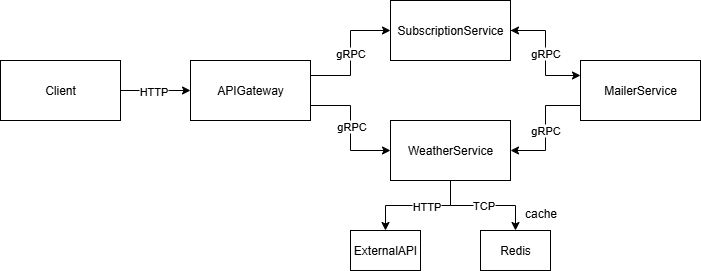

The diagram above was exported from draw.io. Its source (the exported page's mxGraphModel, read from the mxfile embedded in the PNG):
<mxGraphModel dx="942" dy="424" grid="1" gridSize="10" guides="1" tooltips="1" connect="1" arrows="1" fold="1" page="1" pageScale="1" pageWidth="827" pageHeight="1169" math="0" shadow="0">
  <root>
    <mxCell id="0" />
    <mxCell id="1" parent="0" />
    <mxCell id="4RH-9U8T-i771oCZ8Rl_-3" style="edgeStyle=orthogonalEdgeStyle;rounded=0;orthogonalLoop=1;jettySize=auto;html=1;exitX=1;exitY=0.5;exitDx=0;exitDy=0;entryX=0;entryY=0.5;entryDx=0;entryDy=0;" parent="1" source="4RH-9U8T-i771oCZ8Rl_-1" target="4RH-9U8T-i771oCZ8Rl_-2" edge="1">
      <mxGeometry relative="1" as="geometry" />
    </mxCell>
    <mxCell id="4RH-9U8T-i771oCZ8Rl_-4" value="HTTP" style="edgeLabel;html=1;align=center;verticalAlign=middle;resizable=0;points=[];" parent="4RH-9U8T-i771oCZ8Rl_-3" vertex="1" connectable="0">
      <mxGeometry x="-0.0738" relative="1" as="geometry">
        <mxPoint as="offset" />
      </mxGeometry>
    </mxCell>
    <mxCell id="4RH-9U8T-i771oCZ8Rl_-1" value="Client" style="rounded=0;whiteSpace=wrap;html=1;" parent="1" vertex="1">
      <mxGeometry x="120" y="140" width="120" height="60" as="geometry" />
    </mxCell>
    <mxCell id="4RH-9U8T-i771oCZ8Rl_-7" style="edgeStyle=orthogonalEdgeStyle;rounded=0;orthogonalLoop=1;jettySize=auto;html=1;exitX=1;exitY=0.75;exitDx=0;exitDy=0;entryX=0;entryY=0.5;entryDx=0;entryDy=0;" parent="1" source="4RH-9U8T-i771oCZ8Rl_-2" target="4RH-9U8T-i771oCZ8Rl_-6" edge="1">
      <mxGeometry relative="1" as="geometry" />
    </mxCell>
    <mxCell id="4RH-9U8T-i771oCZ8Rl_-10" value="gRPC" style="edgeLabel;html=1;align=center;verticalAlign=middle;resizable=0;points=[];" parent="4RH-9U8T-i771oCZ8Rl_-7" vertex="1" connectable="0">
      <mxGeometry x="-0.0451" relative="1" as="geometry">
        <mxPoint as="offset" />
      </mxGeometry>
    </mxCell>
    <mxCell id="4RH-9U8T-i771oCZ8Rl_-8" style="edgeStyle=orthogonalEdgeStyle;rounded=0;orthogonalLoop=1;jettySize=auto;html=1;exitX=1;exitY=0.25;exitDx=0;exitDy=0;entryX=0;entryY=0.5;entryDx=0;entryDy=0;" parent="1" source="4RH-9U8T-i771oCZ8Rl_-2" target="4RH-9U8T-i771oCZ8Rl_-5" edge="1">
      <mxGeometry relative="1" as="geometry" />
    </mxCell>
    <mxCell id="4RH-9U8T-i771oCZ8Rl_-9" value="gRPC" style="edgeLabel;html=1;align=center;verticalAlign=middle;resizable=0;points=[];" parent="4RH-9U8T-i771oCZ8Rl_-8" vertex="1" connectable="0">
      <mxGeometry x="0.0131" y="1" relative="1" as="geometry">
        <mxPoint as="offset" />
      </mxGeometry>
    </mxCell>
    <mxCell id="4RH-9U8T-i771oCZ8Rl_-2" value="APIGateway" style="rounded=0;whiteSpace=wrap;html=1;" parent="1" vertex="1">
      <mxGeometry x="310" y="140" width="120" height="60" as="geometry" />
    </mxCell>
    <mxCell id="4RH-9U8T-i771oCZ8Rl_-14" style="edgeStyle=orthogonalEdgeStyle;rounded=0;orthogonalLoop=1;jettySize=auto;html=1;entryX=0;entryY=0.25;entryDx=0;entryDy=0;exitX=1;exitY=0.5;exitDx=0;exitDy=0;" parent="1" source="4RH-9U8T-i771oCZ8Rl_-5" target="4RH-9U8T-i771oCZ8Rl_-13" edge="1">
      <mxGeometry relative="1" as="geometry">
        <mxPoint x="680" y="80" as="sourcePoint" />
      </mxGeometry>
    </mxCell>
    <mxCell id="4RH-9U8T-i771oCZ8Rl_-17" value="gRPC" style="edgeLabel;html=1;align=center;verticalAlign=middle;resizable=0;points=[];" parent="4RH-9U8T-i771oCZ8Rl_-14" vertex="1" connectable="0">
      <mxGeometry x="-0.0143" y="-1" relative="1" as="geometry">
        <mxPoint as="offset" />
      </mxGeometry>
    </mxCell>
    <mxCell id="4RH-9U8T-i771oCZ8Rl_-5" value="SubscriptionService" style="rounded=0;whiteSpace=wrap;html=1;" parent="1" vertex="1">
      <mxGeometry x="510" y="80" width="120" height="60" as="geometry" />
    </mxCell>
    <mxCell id="4RH-9U8T-i771oCZ8Rl_-15" style="edgeStyle=orthogonalEdgeStyle;rounded=0;orthogonalLoop=1;jettySize=auto;html=1;exitX=0;exitY=0.75;exitDx=0;exitDy=0;entryX=1;entryY=0.5;entryDx=0;entryDy=0;" parent="1" source="4RH-9U8T-i771oCZ8Rl_-13" target="4RH-9U8T-i771oCZ8Rl_-6" edge="1">
      <mxGeometry relative="1" as="geometry">
        <mxPoint x="630" y="170" as="targetPoint" />
      </mxGeometry>
    </mxCell>
    <mxCell id="4RH-9U8T-i771oCZ8Rl_-16" value="gRPC" style="edgeLabel;html=1;align=center;verticalAlign=middle;resizable=0;points=[];" parent="4RH-9U8T-i771oCZ8Rl_-15" vertex="1" connectable="0">
      <mxGeometry x="0.0317" y="-1" relative="1" as="geometry">
        <mxPoint as="offset" />
      </mxGeometry>
    </mxCell>
    <mxCell id="4RH-9U8T-i771oCZ8Rl_-19" style="edgeStyle=orthogonalEdgeStyle;rounded=0;orthogonalLoop=1;jettySize=auto;html=1;exitX=0.5;exitY=1;exitDx=0;exitDy=0;entryX=0.5;entryY=0;entryDx=0;entryDy=0;" parent="1" source="4RH-9U8T-i771oCZ8Rl_-6" target="4RH-9U8T-i771oCZ8Rl_-18" edge="1">
      <mxGeometry relative="1" as="geometry" />
    </mxCell>
    <mxCell id="4RH-9U8T-i771oCZ8Rl_-20" value="HTTP" style="edgeLabel;html=1;align=center;verticalAlign=middle;resizable=0;points=[];" parent="4RH-9U8T-i771oCZ8Rl_-19" vertex="1" connectable="0">
      <mxGeometry x="-0.1328" relative="1" as="geometry">
        <mxPoint as="offset" />
      </mxGeometry>
    </mxCell>
    <mxCell id="4RH-9U8T-i771oCZ8Rl_-22" style="edgeStyle=orthogonalEdgeStyle;rounded=0;orthogonalLoop=1;jettySize=auto;html=1;exitX=0.5;exitY=1;exitDx=0;exitDy=0;" parent="1" source="4RH-9U8T-i771oCZ8Rl_-6" target="4RH-9U8T-i771oCZ8Rl_-21" edge="1">
      <mxGeometry relative="1" as="geometry" />
    </mxCell>
    <mxCell id="4RH-9U8T-i771oCZ8Rl_-23" value="TCP" style="edgeLabel;html=1;align=center;verticalAlign=middle;resizable=0;points=[];" parent="4RH-9U8T-i771oCZ8Rl_-22" vertex="1" connectable="0">
      <mxGeometry x="-0.0143" y="1" relative="1" as="geometry">
        <mxPoint as="offset" />
      </mxGeometry>
    </mxCell>
    <mxCell id="4RH-9U8T-i771oCZ8Rl_-6" value="WeatherService" style="rounded=0;whiteSpace=wrap;html=1;" parent="1" vertex="1">
      <mxGeometry x="510" y="200" width="120" height="60" as="geometry" />
    </mxCell>
    <mxCell id="4RH-9U8T-i771oCZ8Rl_-13" value="MailerService" style="rounded=0;whiteSpace=wrap;html=1;" parent="1" vertex="1">
      <mxGeometry x="700" y="140" width="120" height="60" as="geometry" />
    </mxCell>
    <mxCell id="4RH-9U8T-i771oCZ8Rl_-18" value="ExternalAPI" style="rounded=0;whiteSpace=wrap;html=1;" parent="1" vertex="1">
      <mxGeometry x="470" y="310" width="70" height="40" as="geometry" />
    </mxCell>
    <mxCell id="4RH-9U8T-i771oCZ8Rl_-21" value="Redis" style="rounded=0;whiteSpace=wrap;html=1;" parent="1" vertex="1">
      <mxGeometry x="600" y="310" width="70" height="40" as="geometry" />
    </mxCell>
    <mxCell id="4RH-9U8T-i771oCZ8Rl_-24" value="cache" style="text;html=1;align=center;verticalAlign=middle;resizable=0;points=[];autosize=1;strokeColor=none;fillColor=none;" parent="1" vertex="1">
      <mxGeometry x="630" y="278" width="60" height="30" as="geometry" />
    </mxCell>
    <mxCell id="GcxqXKgwh7aY7BHmpY2r-4" value="" style="endArrow=classic;html=1;rounded=0;entryX=1;entryY=0.5;entryDx=0;entryDy=0;" parent="1" target="4RH-9U8T-i771oCZ8Rl_-5" edge="1">
      <mxGeometry width="50" height="50" relative="1" as="geometry">
        <mxPoint x="660" y="110" as="sourcePoint" />
        <mxPoint x="590" y="200" as="targetPoint" />
      </mxGeometry>
    </mxCell>
  </root>
</mxGraphModel>